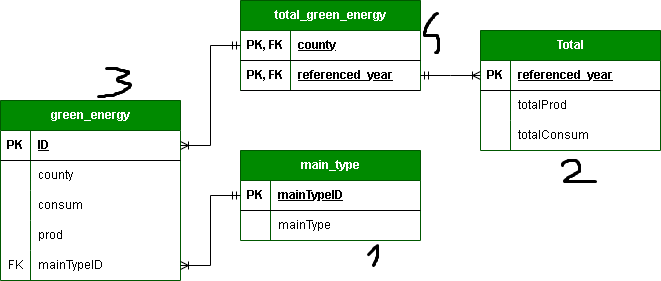

The diagram above was exported from draw.io. Its source (the exported page's mxGraphModel, read from the mxfile embedded in the PNG):
<mxGraphModel dx="1434" dy="780" grid="1" gridSize="10" guides="1" tooltips="1" connect="1" arrows="1" fold="1" page="1" pageScale="1" pageWidth="850" pageHeight="1100" math="0" shadow="0">
  <root>
    <mxCell id="0" />
    <mxCell id="1" parent="0" />
    <mxCell id="6IAfQvegxh89NGNvRh_h-1" value="green_energy" style="shape=table;startSize=30;container=1;collapsible=1;childLayout=tableLayout;fixedRows=1;rowLines=0;fontStyle=1;align=center;resizeLast=1;html=1;fillColor=#008a00;strokeColor=#005700;swimlaneFillColor=default;fontColor=#ffffff;" parent="1" vertex="1">
      <mxGeometry x="80" y="160" width="180" height="180" as="geometry" />
    </mxCell>
    <mxCell id="6IAfQvegxh89NGNvRh_h-2" value="" style="shape=tableRow;horizontal=0;startSize=0;swimlaneHead=0;swimlaneBody=0;fillColor=none;collapsible=0;dropTarget=0;points=[[0,0.5],[1,0.5]];portConstraint=eastwest;top=0;left=0;right=0;bottom=1;" parent="6IAfQvegxh89NGNvRh_h-1" vertex="1">
      <mxGeometry y="30" width="180" height="30" as="geometry" />
    </mxCell>
    <mxCell id="6IAfQvegxh89NGNvRh_h-3" value="PK" style="shape=partialRectangle;connectable=0;fillColor=none;top=0;left=0;bottom=0;right=0;fontStyle=1;overflow=hidden;whiteSpace=wrap;html=1;" parent="6IAfQvegxh89NGNvRh_h-2" vertex="1">
      <mxGeometry width="30" height="30" as="geometry">
        <mxRectangle width="30" height="30" as="alternateBounds" />
      </mxGeometry>
    </mxCell>
    <mxCell id="6IAfQvegxh89NGNvRh_h-4" value="ID" style="shape=partialRectangle;connectable=0;fillColor=none;top=0;left=0;bottom=0;right=0;align=left;spacingLeft=6;fontStyle=5;overflow=hidden;whiteSpace=wrap;html=1;" parent="6IAfQvegxh89NGNvRh_h-2" vertex="1">
      <mxGeometry x="30" width="150" height="30" as="geometry">
        <mxRectangle width="150" height="30" as="alternateBounds" />
      </mxGeometry>
    </mxCell>
    <mxCell id="6IAfQvegxh89NGNvRh_h-5" value="" style="shape=tableRow;horizontal=0;startSize=0;swimlaneHead=0;swimlaneBody=0;fillColor=none;collapsible=0;dropTarget=0;points=[[0,0.5],[1,0.5]];portConstraint=eastwest;top=0;left=0;right=0;bottom=0;" parent="6IAfQvegxh89NGNvRh_h-1" vertex="1">
      <mxGeometry y="60" width="180" height="30" as="geometry" />
    </mxCell>
    <mxCell id="6IAfQvegxh89NGNvRh_h-6" value="" style="shape=partialRectangle;connectable=0;fillColor=none;top=0;left=0;bottom=0;right=0;editable=1;overflow=hidden;whiteSpace=wrap;html=1;" parent="6IAfQvegxh89NGNvRh_h-5" vertex="1">
      <mxGeometry width="30" height="30" as="geometry">
        <mxRectangle width="30" height="30" as="alternateBounds" />
      </mxGeometry>
    </mxCell>
    <mxCell id="6IAfQvegxh89NGNvRh_h-7" value="county" style="shape=partialRectangle;connectable=0;fillColor=none;top=0;left=0;bottom=0;right=0;align=left;spacingLeft=6;overflow=hidden;whiteSpace=wrap;html=1;" parent="6IAfQvegxh89NGNvRh_h-5" vertex="1">
      <mxGeometry x="30" width="150" height="30" as="geometry">
        <mxRectangle width="150" height="30" as="alternateBounds" />
      </mxGeometry>
    </mxCell>
    <mxCell id="6IAfQvegxh89NGNvRh_h-8" value="" style="shape=tableRow;horizontal=0;startSize=0;swimlaneHead=0;swimlaneBody=0;fillColor=none;collapsible=0;dropTarget=0;points=[[0,0.5],[1,0.5]];portConstraint=eastwest;top=0;left=0;right=0;bottom=0;" parent="6IAfQvegxh89NGNvRh_h-1" vertex="1">
      <mxGeometry y="90" width="180" height="30" as="geometry" />
    </mxCell>
    <mxCell id="6IAfQvegxh89NGNvRh_h-9" value="" style="shape=partialRectangle;connectable=0;fillColor=none;top=0;left=0;bottom=0;right=0;editable=1;overflow=hidden;whiteSpace=wrap;html=1;" parent="6IAfQvegxh89NGNvRh_h-8" vertex="1">
      <mxGeometry width="30" height="30" as="geometry">
        <mxRectangle width="30" height="30" as="alternateBounds" />
      </mxGeometry>
    </mxCell>
    <mxCell id="6IAfQvegxh89NGNvRh_h-10" value="consum" style="shape=partialRectangle;connectable=0;fillColor=none;top=0;left=0;bottom=0;right=0;align=left;spacingLeft=6;overflow=hidden;whiteSpace=wrap;html=1;" parent="6IAfQvegxh89NGNvRh_h-8" vertex="1">
      <mxGeometry x="30" width="150" height="30" as="geometry">
        <mxRectangle width="150" height="30" as="alternateBounds" />
      </mxGeometry>
    </mxCell>
    <mxCell id="nliv91Q1OSd2hqwrbu1y-5" value="" style="shape=tableRow;horizontal=0;startSize=0;swimlaneHead=0;swimlaneBody=0;fillColor=none;collapsible=0;dropTarget=0;points=[[0,0.5],[1,0.5]];portConstraint=eastwest;top=0;left=0;right=0;bottom=0;" vertex="1" parent="6IAfQvegxh89NGNvRh_h-1">
      <mxGeometry y="120" width="180" height="30" as="geometry" />
    </mxCell>
    <mxCell id="nliv91Q1OSd2hqwrbu1y-6" value="" style="shape=partialRectangle;connectable=0;fillColor=none;top=0;left=0;bottom=0;right=0;editable=1;overflow=hidden;whiteSpace=wrap;html=1;" vertex="1" parent="nliv91Q1OSd2hqwrbu1y-5">
      <mxGeometry width="30" height="30" as="geometry">
        <mxRectangle width="30" height="30" as="alternateBounds" />
      </mxGeometry>
    </mxCell>
    <mxCell id="nliv91Q1OSd2hqwrbu1y-7" value="prod" style="shape=partialRectangle;connectable=0;fillColor=none;top=0;left=0;bottom=0;right=0;align=left;spacingLeft=6;overflow=hidden;whiteSpace=wrap;html=1;" vertex="1" parent="nliv91Q1OSd2hqwrbu1y-5">
      <mxGeometry x="30" width="150" height="30" as="geometry">
        <mxRectangle width="150" height="30" as="alternateBounds" />
      </mxGeometry>
    </mxCell>
    <mxCell id="6IAfQvegxh89NGNvRh_h-66" value="" style="shape=tableRow;horizontal=0;startSize=0;swimlaneHead=0;swimlaneBody=0;fillColor=none;collapsible=0;dropTarget=0;points=[[0,0.5],[1,0.5]];portConstraint=eastwest;top=0;left=0;right=0;bottom=0;" parent="6IAfQvegxh89NGNvRh_h-1" vertex="1">
      <mxGeometry y="150" width="180" height="30" as="geometry" />
    </mxCell>
    <mxCell id="6IAfQvegxh89NGNvRh_h-67" value="FK" style="shape=partialRectangle;connectable=0;fillColor=none;top=0;left=0;bottom=0;right=0;editable=1;overflow=hidden;whiteSpace=wrap;html=1;" parent="6IAfQvegxh89NGNvRh_h-66" vertex="1">
      <mxGeometry width="30" height="30" as="geometry">
        <mxRectangle width="30" height="30" as="alternateBounds" />
      </mxGeometry>
    </mxCell>
    <mxCell id="6IAfQvegxh89NGNvRh_h-68" value="mainTypeID" style="shape=partialRectangle;connectable=0;fillColor=none;top=0;left=0;bottom=0;right=0;align=left;spacingLeft=6;overflow=hidden;whiteSpace=wrap;html=1;" parent="6IAfQvegxh89NGNvRh_h-66" vertex="1">
      <mxGeometry x="30" width="150" height="30" as="geometry">
        <mxRectangle width="150" height="30" as="alternateBounds" />
      </mxGeometry>
    </mxCell>
    <mxCell id="6IAfQvegxh89NGNvRh_h-14" value="Total" style="shape=table;startSize=30;container=1;collapsible=1;childLayout=tableLayout;fixedRows=1;rowLines=0;fontStyle=1;align=center;resizeLast=1;html=1;fillColor=#008a00;strokeColor=#005700;fontColor=#ffffff;" parent="1" vertex="1">
      <mxGeometry x="560" y="90" width="180" height="120" as="geometry" />
    </mxCell>
    <mxCell id="6IAfQvegxh89NGNvRh_h-15" value="" style="shape=tableRow;horizontal=0;startSize=0;swimlaneHead=0;swimlaneBody=0;fillColor=none;collapsible=0;dropTarget=0;points=[[0,0.5],[1,0.5]];portConstraint=eastwest;top=0;left=0;right=0;bottom=1;" parent="6IAfQvegxh89NGNvRh_h-14" vertex="1">
      <mxGeometry y="30" width="180" height="30" as="geometry" />
    </mxCell>
    <mxCell id="6IAfQvegxh89NGNvRh_h-16" value="PK" style="shape=partialRectangle;connectable=0;fillColor=none;top=0;left=0;bottom=0;right=0;fontStyle=1;overflow=hidden;whiteSpace=wrap;html=1;" parent="6IAfQvegxh89NGNvRh_h-15" vertex="1">
      <mxGeometry width="30" height="30" as="geometry">
        <mxRectangle width="30" height="30" as="alternateBounds" />
      </mxGeometry>
    </mxCell>
    <mxCell id="6IAfQvegxh89NGNvRh_h-17" value="referenced_year" style="shape=partialRectangle;connectable=0;fillColor=none;top=0;left=0;bottom=0;right=0;align=left;spacingLeft=6;fontStyle=5;overflow=hidden;whiteSpace=wrap;html=1;" parent="6IAfQvegxh89NGNvRh_h-15" vertex="1">
      <mxGeometry x="30" width="150" height="30" as="geometry">
        <mxRectangle width="150" height="30" as="alternateBounds" />
      </mxGeometry>
    </mxCell>
    <mxCell id="6IAfQvegxh89NGNvRh_h-21" value="" style="shape=tableRow;horizontal=0;startSize=0;swimlaneHead=0;swimlaneBody=0;fillColor=none;collapsible=0;dropTarget=0;points=[[0,0.5],[1,0.5]];portConstraint=eastwest;top=0;left=0;right=0;bottom=0;" parent="6IAfQvegxh89NGNvRh_h-14" vertex="1">
      <mxGeometry y="60" width="180" height="30" as="geometry" />
    </mxCell>
    <mxCell id="6IAfQvegxh89NGNvRh_h-22" value="" style="shape=partialRectangle;connectable=0;fillColor=none;top=0;left=0;bottom=0;right=0;editable=1;overflow=hidden;whiteSpace=wrap;html=1;" parent="6IAfQvegxh89NGNvRh_h-21" vertex="1">
      <mxGeometry width="30" height="30" as="geometry">
        <mxRectangle width="30" height="30" as="alternateBounds" />
      </mxGeometry>
    </mxCell>
    <mxCell id="6IAfQvegxh89NGNvRh_h-23" value="totalProd" style="shape=partialRectangle;connectable=0;fillColor=none;top=0;left=0;bottom=0;right=0;align=left;spacingLeft=6;overflow=hidden;whiteSpace=wrap;html=1;" parent="6IAfQvegxh89NGNvRh_h-21" vertex="1">
      <mxGeometry x="30" width="150" height="30" as="geometry">
        <mxRectangle width="150" height="30" as="alternateBounds" />
      </mxGeometry>
    </mxCell>
    <mxCell id="6IAfQvegxh89NGNvRh_h-24" value="" style="shape=tableRow;horizontal=0;startSize=0;swimlaneHead=0;swimlaneBody=0;fillColor=none;collapsible=0;dropTarget=0;points=[[0,0.5],[1,0.5]];portConstraint=eastwest;top=0;left=0;right=0;bottom=0;" parent="6IAfQvegxh89NGNvRh_h-14" vertex="1">
      <mxGeometry y="90" width="180" height="30" as="geometry" />
    </mxCell>
    <mxCell id="6IAfQvegxh89NGNvRh_h-25" value="" style="shape=partialRectangle;connectable=0;fillColor=none;top=0;left=0;bottom=0;right=0;editable=1;overflow=hidden;whiteSpace=wrap;html=1;" parent="6IAfQvegxh89NGNvRh_h-24" vertex="1">
      <mxGeometry width="30" height="30" as="geometry">
        <mxRectangle width="30" height="30" as="alternateBounds" />
      </mxGeometry>
    </mxCell>
    <mxCell id="6IAfQvegxh89NGNvRh_h-26" value="totalConsum" style="shape=partialRectangle;connectable=0;fillColor=none;top=0;left=0;bottom=0;right=0;align=left;spacingLeft=6;overflow=hidden;whiteSpace=wrap;html=1;" parent="6IAfQvegxh89NGNvRh_h-24" vertex="1">
      <mxGeometry x="30" width="150" height="30" as="geometry">
        <mxRectangle width="150" height="30" as="alternateBounds" />
      </mxGeometry>
    </mxCell>
    <mxCell id="6IAfQvegxh89NGNvRh_h-27" value="main_type" style="shape=table;startSize=30;container=1;collapsible=1;childLayout=tableLayout;fixedRows=1;rowLines=0;fontStyle=1;align=center;resizeLast=1;html=1;fillColor=#008a00;strokeColor=#005700;fontColor=#ffffff;" parent="1" vertex="1">
      <mxGeometry x="320" y="210" width="180" height="90" as="geometry" />
    </mxCell>
    <mxCell id="6IAfQvegxh89NGNvRh_h-28" value="" style="shape=tableRow;horizontal=0;startSize=0;swimlaneHead=0;swimlaneBody=0;fillColor=none;collapsible=0;dropTarget=0;points=[[0,0.5],[1,0.5]];portConstraint=eastwest;top=0;left=0;right=0;bottom=1;" parent="6IAfQvegxh89NGNvRh_h-27" vertex="1">
      <mxGeometry y="30" width="180" height="30" as="geometry" />
    </mxCell>
    <mxCell id="6IAfQvegxh89NGNvRh_h-29" value="PK" style="shape=partialRectangle;connectable=0;fillColor=none;top=0;left=0;bottom=0;right=0;fontStyle=1;overflow=hidden;whiteSpace=wrap;html=1;" parent="6IAfQvegxh89NGNvRh_h-28" vertex="1">
      <mxGeometry width="30" height="30" as="geometry">
        <mxRectangle width="30" height="30" as="alternateBounds" />
      </mxGeometry>
    </mxCell>
    <mxCell id="6IAfQvegxh89NGNvRh_h-30" value="mainTypeID" style="shape=partialRectangle;connectable=0;fillColor=none;top=0;left=0;bottom=0;right=0;align=left;spacingLeft=6;fontStyle=5;overflow=hidden;whiteSpace=wrap;html=1;" parent="6IAfQvegxh89NGNvRh_h-28" vertex="1">
      <mxGeometry x="30" width="150" height="30" as="geometry">
        <mxRectangle width="150" height="30" as="alternateBounds" />
      </mxGeometry>
    </mxCell>
    <mxCell id="6IAfQvegxh89NGNvRh_h-31" value="" style="shape=tableRow;horizontal=0;startSize=0;swimlaneHead=0;swimlaneBody=0;fillColor=none;collapsible=0;dropTarget=0;points=[[0,0.5],[1,0.5]];portConstraint=eastwest;top=0;left=0;right=0;bottom=0;" parent="6IAfQvegxh89NGNvRh_h-27" vertex="1">
      <mxGeometry y="60" width="180" height="30" as="geometry" />
    </mxCell>
    <mxCell id="6IAfQvegxh89NGNvRh_h-32" value="" style="shape=partialRectangle;connectable=0;fillColor=none;top=0;left=0;bottom=0;right=0;editable=1;overflow=hidden;whiteSpace=wrap;html=1;" parent="6IAfQvegxh89NGNvRh_h-31" vertex="1">
      <mxGeometry width="30" height="30" as="geometry">
        <mxRectangle width="30" height="30" as="alternateBounds" />
      </mxGeometry>
    </mxCell>
    <mxCell id="6IAfQvegxh89NGNvRh_h-33" value="mainType" style="shape=partialRectangle;connectable=0;fillColor=none;top=0;left=0;bottom=0;right=0;align=left;spacingLeft=6;overflow=hidden;whiteSpace=wrap;html=1;" parent="6IAfQvegxh89NGNvRh_h-31" vertex="1">
      <mxGeometry x="30" width="150" height="30" as="geometry">
        <mxRectangle width="150" height="30" as="alternateBounds" />
      </mxGeometry>
    </mxCell>
    <mxCell id="6IAfQvegxh89NGNvRh_h-69" value="total_green_energy" style="shape=table;startSize=30;container=1;collapsible=1;childLayout=tableLayout;fixedRows=1;rowLines=0;fontStyle=1;align=center;resizeLast=1;html=1;fillColor=#008a00;strokeColor=#005700;fontColor=#ffffff;" parent="1" vertex="1">
      <mxGeometry x="320" y="60" width="180" height="90" as="geometry" />
    </mxCell>
    <mxCell id="6IAfQvegxh89NGNvRh_h-82" value="" style="shape=tableRow;horizontal=0;startSize=0;swimlaneHead=0;swimlaneBody=0;fillColor=none;collapsible=0;dropTarget=0;points=[[0,0.5],[1,0.5]];portConstraint=eastwest;top=0;left=0;right=0;bottom=1;" parent="6IAfQvegxh89NGNvRh_h-69" vertex="1">
      <mxGeometry y="30" width="180" height="30" as="geometry" />
    </mxCell>
    <mxCell id="6IAfQvegxh89NGNvRh_h-83" value="PK, FK" style="shape=partialRectangle;connectable=0;fillColor=none;top=0;left=0;bottom=0;right=0;fontStyle=1;overflow=hidden;whiteSpace=wrap;html=1;" parent="6IAfQvegxh89NGNvRh_h-82" vertex="1">
      <mxGeometry width="50" height="30" as="geometry">
        <mxRectangle width="50" height="30" as="alternateBounds" />
      </mxGeometry>
    </mxCell>
    <mxCell id="6IAfQvegxh89NGNvRh_h-84" value="county" style="shape=partialRectangle;connectable=0;fillColor=none;top=0;left=0;bottom=0;right=0;align=left;spacingLeft=6;fontStyle=5;overflow=hidden;whiteSpace=wrap;html=1;" parent="6IAfQvegxh89NGNvRh_h-82" vertex="1">
      <mxGeometry x="50" width="130" height="30" as="geometry">
        <mxRectangle width="130" height="30" as="alternateBounds" />
      </mxGeometry>
    </mxCell>
    <mxCell id="6IAfQvegxh89NGNvRh_h-70" value="" style="shape=tableRow;horizontal=0;startSize=0;swimlaneHead=0;swimlaneBody=0;fillColor=none;collapsible=0;dropTarget=0;points=[[0,0.5],[1,0.5]];portConstraint=eastwest;top=0;left=0;right=0;bottom=1;" parent="6IAfQvegxh89NGNvRh_h-69" vertex="1">
      <mxGeometry y="60" width="180" height="30" as="geometry" />
    </mxCell>
    <mxCell id="6IAfQvegxh89NGNvRh_h-71" value="PK, FK" style="shape=partialRectangle;connectable=0;fillColor=none;top=0;left=0;bottom=0;right=0;fontStyle=1;overflow=hidden;whiteSpace=wrap;html=1;" parent="6IAfQvegxh89NGNvRh_h-70" vertex="1">
      <mxGeometry width="50" height="30" as="geometry">
        <mxRectangle width="50" height="30" as="alternateBounds" />
      </mxGeometry>
    </mxCell>
    <mxCell id="6IAfQvegxh89NGNvRh_h-72" value="referenced_year" style="shape=partialRectangle;connectable=0;fillColor=none;top=0;left=0;bottom=0;right=0;align=left;spacingLeft=6;fontStyle=5;overflow=hidden;whiteSpace=wrap;html=1;" parent="6IAfQvegxh89NGNvRh_h-70" vertex="1">
      <mxGeometry x="50" width="130" height="30" as="geometry">
        <mxRectangle width="130" height="30" as="alternateBounds" />
      </mxGeometry>
    </mxCell>
    <mxCell id="6IAfQvegxh89NGNvRh_h-86" value="" style="edgeStyle=entityRelationEdgeStyle;fontSize=12;html=1;endArrow=ERoneToMany;startArrow=ERmandOne;rounded=0;" parent="1" source="6IAfQvegxh89NGNvRh_h-82" target="6IAfQvegxh89NGNvRh_h-2" edge="1">
      <mxGeometry width="100" height="100" relative="1" as="geometry">
        <mxPoint x="410" y="230" as="sourcePoint" />
        <mxPoint x="350" y="170" as="targetPoint" />
        <Array as="points">
          <mxPoint x="70" y="130" />
          <mxPoint x="300" y="40" />
          <mxPoint x="250" y="100" />
          <mxPoint x="260" y="100" />
        </Array>
      </mxGeometry>
    </mxCell>
    <mxCell id="6IAfQvegxh89NGNvRh_h-87" value="" style="edgeStyle=entityRelationEdgeStyle;fontSize=12;html=1;endArrow=ERoneToMany;startArrow=ERmandOne;rounded=0;exitX=1;exitY=0.5;exitDx=0;exitDy=0;entryX=0;entryY=0.5;entryDx=0;entryDy=0;" parent="1" source="6IAfQvegxh89NGNvRh_h-70" target="6IAfQvegxh89NGNvRh_h-15" edge="1">
      <mxGeometry width="100" height="100" relative="1" as="geometry">
        <mxPoint x="440" y="160" as="sourcePoint" />
        <mxPoint x="380" y="310" as="targetPoint" />
        <Array as="points">
          <mxPoint x="190" y="235" />
          <mxPoint x="420" y="145" />
          <mxPoint x="370" y="205" />
          <mxPoint x="380" y="205" />
        </Array>
      </mxGeometry>
    </mxCell>
    <mxCell id="6IAfQvegxh89NGNvRh_h-88" value="" style="edgeStyle=entityRelationEdgeStyle;fontSize=12;html=1;endArrow=ERoneToMany;startArrow=ERmandOne;rounded=0;entryX=1;entryY=0.5;entryDx=0;entryDy=0;" parent="1" source="6IAfQvegxh89NGNvRh_h-28" target="6IAfQvegxh89NGNvRh_h-66" edge="1">
      <mxGeometry width="100" height="100" relative="1" as="geometry">
        <mxPoint x="430" y="400" as="sourcePoint" />
        <mxPoint x="310" y="260" as="targetPoint" />
        <Array as="points">
          <mxPoint x="145" y="255" />
          <mxPoint x="375" y="165" />
          <mxPoint x="325" y="225" />
          <mxPoint x="335" y="225" />
        </Array>
      </mxGeometry>
    </mxCell>
  </root>
</mxGraphModel>